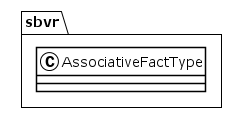

The diagram above was rendered by PlantUML. Its source (embedded in the PNG):
@startuml
!theme plain
package sbvr {
class AssociativeFactType {
}
}
@enduml